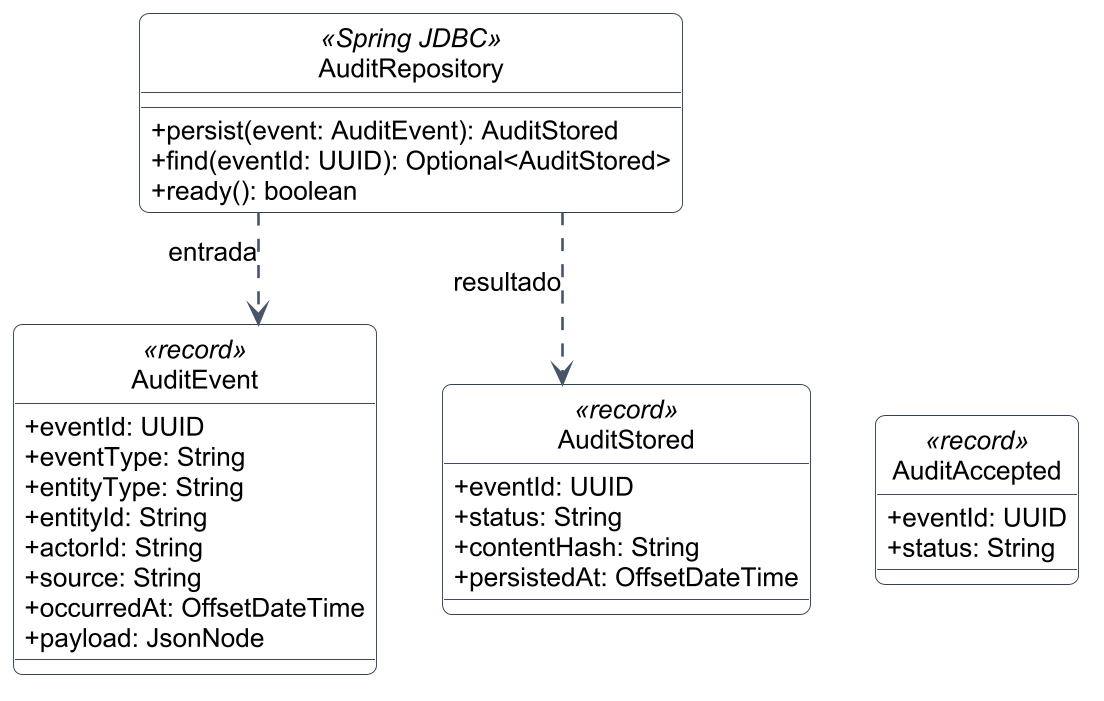

The diagram above was rendered by PlantUML. Its source (embedded in the PNG):
@startuml
!include tema.puml
hide circle
top to bottom direction
skinparam classAttributeIconSize 0

class AuditEvent <<record>> {
  +eventId: UUID
  +eventType: String
  +entityType: String
  +entityId: String
  +actorId: String
  +source: String
  +occurredAt: OffsetDateTime
  +payload: JsonNode
}
class AuditStored <<record>> {
  +eventId: UUID
  +status: String
  +contentHash: String
  +persistedAt: OffsetDateTime
}
class AuditAccepted <<record>> {
  +eventId: UUID
  +status: String
}
class AuditRepository <<Spring JDBC>> {
  +persist(event: AuditEvent): AuditStored
  +find(eventId: UUID): Optional<AuditStored>
  +ready(): boolean
}

AuditEvent -[hidden]right- AuditStored
AuditStored -[hidden]right- AuditAccepted
AuditRepository ..> AuditEvent : entrada
AuditRepository ..> AuditStored : resultado
@enduml